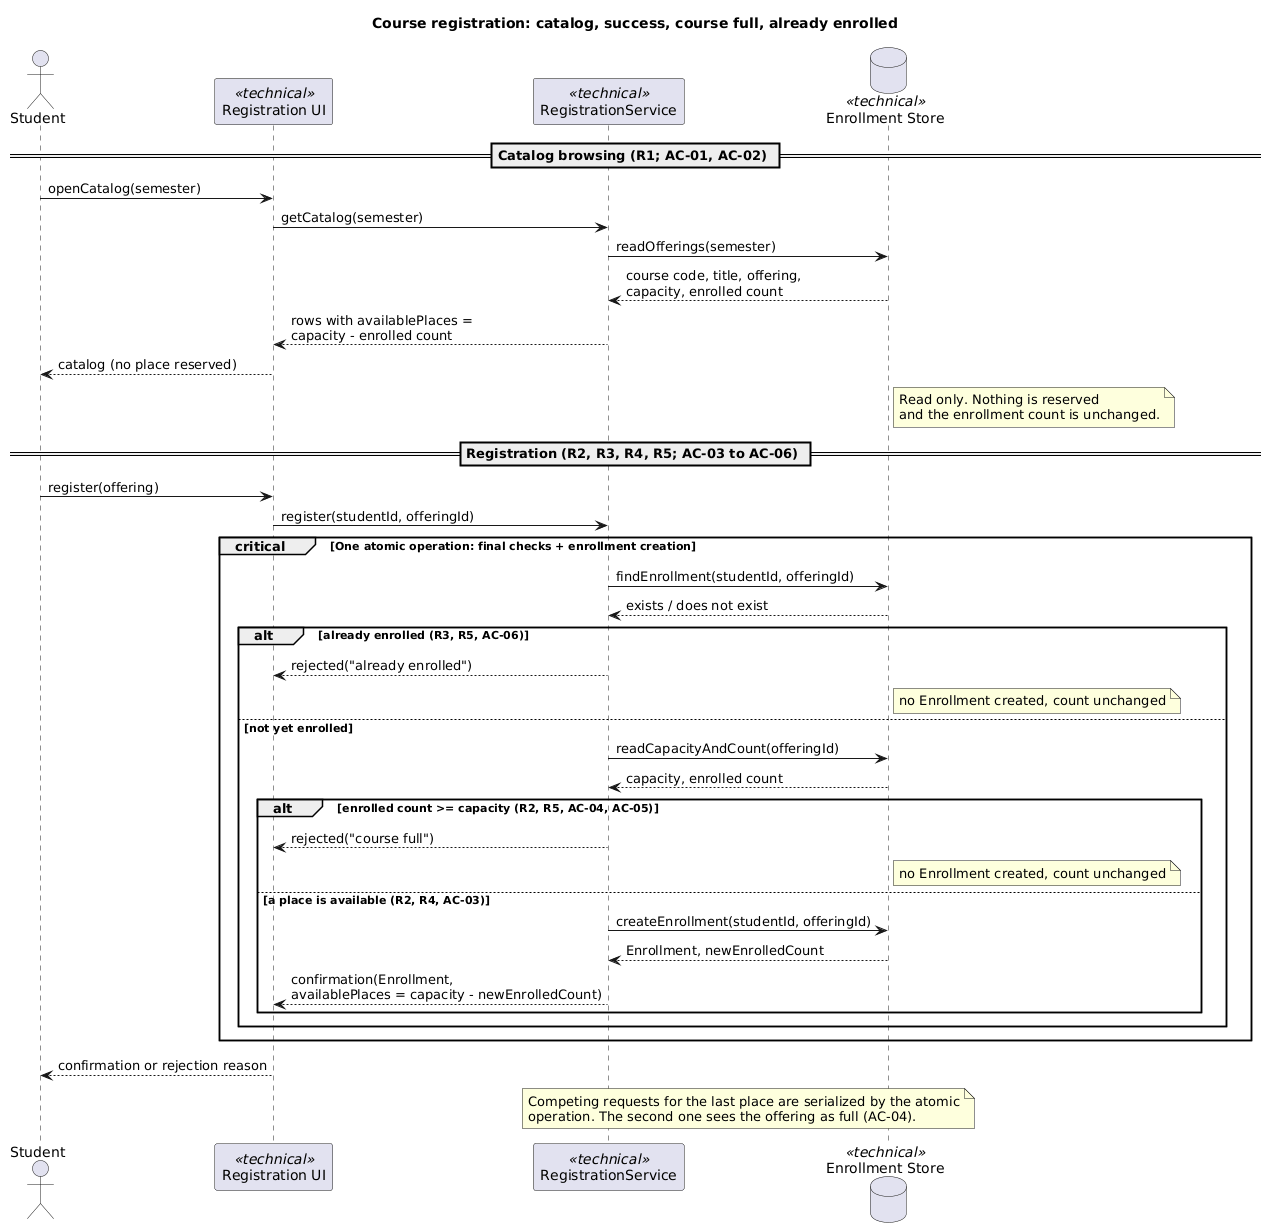

The diagram above was rendered by PlantUML. Its source (embedded in the PNG):
@startuml
title Course registration: catalog, success, course full, already enrolled

actor Student
participant "Registration UI" as UI <<technical>>
participant "RegistrationService" as Svc <<technical>>
database "Enrollment Store" as Store <<technical>>

== Catalog browsing (R1; AC-01, AC-02) ==
Student -> UI : openCatalog(semester)
UI -> Svc : getCatalog(semester)
Svc -> Store : readOfferings(semester)
Store --> Svc : course code, title, offering,\ncapacity, enrolled count
Svc --> UI : rows with availablePlaces =\ncapacity - enrolled count
UI --> Student : catalog (no place reserved)
note right of Store
  Read only. Nothing is reserved
  and the enrollment count is unchanged.
end note

== Registration (R2, R3, R4, R5; AC-03 to AC-06) ==
Student -> UI : register(offering)
UI -> Svc : register(studentId, offeringId)

critical One atomic operation: final checks + enrollment creation
  Svc -> Store : findEnrollment(studentId, offeringId)
  Store --> Svc : exists / does not exist
  alt already enrolled (R3, R5, AC-06)
    Svc --> UI : rejected("already enrolled")
    note right of Store : no Enrollment created, count unchanged
  else not yet enrolled
    Svc -> Store : readCapacityAndCount(offeringId)
    Store --> Svc : capacity, enrolled count
    alt enrolled count >= capacity (R2, R5, AC-04, AC-05)
      Svc --> UI : rejected("course full")
      note right of Store : no Enrollment created, count unchanged
    else a place is available (R2, R4, AC-03)
      Svc -> Store : createEnrollment(studentId, offeringId)
      Store --> Svc : Enrollment, newEnrolledCount
      Svc --> UI : confirmation(Enrollment,\navailablePlaces = capacity - newEnrolledCount)
    end
  end
end

UI --> Student : confirmation or rejection reason
note over Svc, Store
  Competing requests for the last place are serialized by the atomic
  operation. The second one sees the offering as full (AC-04).
end note
@enduml